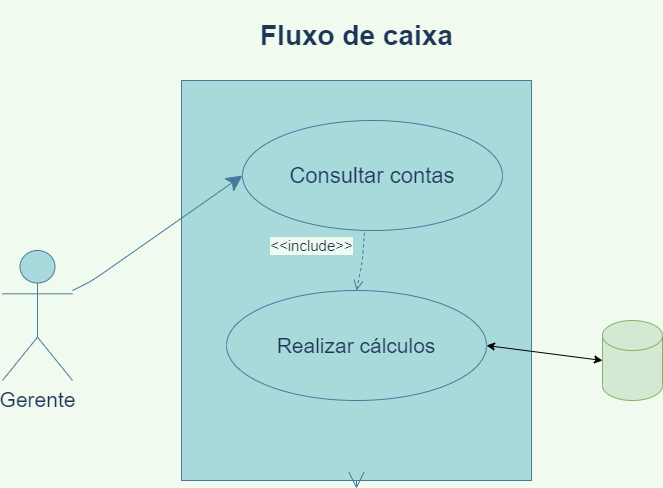

The diagram above was exported from draw.io. Its source (the exported page's mxGraphModel, read from the mxfile embedded in the PNG):
<mxGraphModel dx="868" dy="482" grid="1" gridSize="10" guides="1" tooltips="1" connect="1" arrows="1" fold="1" page="1" pageScale="1" pageWidth="827" pageHeight="1169" background="#F1FAEE" math="0" shadow="0">
  <root>
    <mxCell id="0" />
    <mxCell id="1" parent="0" />
    <mxCell id="IBbJDrNkjL18sqw7Rc1C-1" value="" style="rounded=0;whiteSpace=wrap;html=1;hachureGap=4;pointerEvents=0;fillColor=#A8DADC;strokeColor=#457B9D;fontColor=#1D3557;" parent="1" vertex="1">
      <mxGeometry x="239" y="110" width="350" height="400" as="geometry" />
    </mxCell>
    <mxCell id="XVSgiziQ_g14ShpZauag-1" value="&lt;font style=&quot;font-size: 21px&quot;&gt;Gerente&lt;/font&gt;" style="shape=umlActor;verticalLabelPosition=bottom;verticalAlign=top;html=1;outlineConnect=0;hachureGap=4;pointerEvents=0;fillColor=#A8DADC;strokeColor=#457B9D;fontColor=#1D3557;" parent="1" vertex="1">
      <mxGeometry x="60" y="280" width="70" height="130" as="geometry" />
    </mxCell>
    <mxCell id="IBbJDrNkjL18sqw7Rc1C-2" value="&lt;font style=&quot;font-size: 28px&quot;&gt;Fluxo de caixa&lt;/font&gt;" style="text;strokeColor=none;fillColor=none;html=1;fontSize=24;fontStyle=1;verticalAlign=middle;align=center;hachureGap=4;pointerEvents=0;fontColor=#1D3557;" parent="1" vertex="1">
      <mxGeometry x="364" y="30" width="100" height="70" as="geometry" />
    </mxCell>
    <mxCell id="IBbJDrNkjL18sqw7Rc1C-3" value="&lt;font style=&quot;font-size: 22px&quot;&gt;Consultar contas&lt;/font&gt;" style="ellipse;whiteSpace=wrap;html=1;hachureGap=4;pointerEvents=0;fillColor=#A8DADC;strokeColor=#457B9D;fontColor=#1D3557;" parent="1" vertex="1">
      <mxGeometry x="300" y="150" width="260" height="110" as="geometry" />
    </mxCell>
    <mxCell id="IBbJDrNkjL18sqw7Rc1C-4" value="&lt;font style=&quot;font-size: 21px&quot;&gt;Realizar cálculos&lt;/font&gt;" style="ellipse;whiteSpace=wrap;html=1;hachureGap=4;pointerEvents=0;fillColor=#A8DADC;strokeColor=#457B9D;fontColor=#1D3557;" parent="1" vertex="1">
      <mxGeometry x="284" y="320" width="260" height="110" as="geometry" />
    </mxCell>
    <mxCell id="IBbJDrNkjL18sqw7Rc1C-5" style="edgeStyle=none;curved=1;rounded=0;orthogonalLoop=1;jettySize=auto;html=1;exitX=0.5;exitY=1;exitDx=0;exitDy=0;endArrow=open;startSize=14;endSize=14;sourcePerimeterSpacing=8;targetPerimeterSpacing=8;labelBackgroundColor=#F1FAEE;strokeColor=#457B9D;fontColor=#1D3557;" parent="1" source="IBbJDrNkjL18sqw7Rc1C-1" target="IBbJDrNkjL18sqw7Rc1C-1" edge="1">
      <mxGeometry relative="1" as="geometry" />
    </mxCell>
    <mxCell id="IBbJDrNkjL18sqw7Rc1C-8" value="&lt;font style=&quot;font-size: 15px&quot;&gt;&amp;lt;&amp;lt;include&amp;gt;&amp;gt;&lt;/font&gt;" style="html=1;verticalAlign=bottom;endArrow=open;dashed=1;endSize=8;sourcePerimeterSpacing=8;targetPerimeterSpacing=8;exitX=0.469;exitY=1.018;exitDx=0;exitDy=0;labelBackgroundColor=#F1FAEE;strokeColor=#457B9D;fontColor=#1D3557;exitPerimeter=0;entryX=0.5;entryY=0;entryDx=0;entryDy=0;" parent="1" source="IBbJDrNkjL18sqw7Rc1C-3" target="IBbJDrNkjL18sqw7Rc1C-4" edge="1">
      <mxGeometry x="0.1868" y="-51" relative="1" as="geometry">
        <mxPoint x="450" y="390" as="sourcePoint" />
        <mxPoint x="660" y="320" as="targetPoint" />
        <Array as="points">
          <mxPoint x="420" y="290" />
        </Array>
        <mxPoint as="offset" />
      </mxGeometry>
    </mxCell>
    <mxCell id="IBbJDrNkjL18sqw7Rc1C-9" value="" style="endArrow=classic;html=1;startSize=14;endSize=14;sourcePerimeterSpacing=8;targetPerimeterSpacing=8;entryX=0;entryY=0.5;entryDx=0;entryDy=0;exitX=1;exitY=0.308;exitDx=0;exitDy=0;exitPerimeter=0;labelBackgroundColor=#F1FAEE;strokeColor=#457B9D;fontColor=#1D3557;" parent="1" source="XVSgiziQ_g14ShpZauag-1" target="IBbJDrNkjL18sqw7Rc1C-3" edge="1">
      <mxGeometry width="50" height="50" relative="1" as="geometry">
        <mxPoint x="130" y="330" as="sourcePoint" />
        <mxPoint x="180" y="280" as="targetPoint" />
        <Array as="points">
          <mxPoint x="150" y="310" />
        </Array>
      </mxGeometry>
    </mxCell>
    <mxCell id="D34EMqnwmyvjOu8WF_G0-1" value="" style="shape=cylinder3;whiteSpace=wrap;html=1;boundedLbl=1;backgroundOutline=1;size=15;fillColor=#d5e8d4;strokeColor=#82b366;" vertex="1" parent="1">
      <mxGeometry x="660" y="350" width="60" height="80" as="geometry" />
    </mxCell>
    <mxCell id="D34EMqnwmyvjOu8WF_G0-2" value="" style="endArrow=classic;startArrow=classic;html=1;entryX=0;entryY=0.5;entryDx=0;entryDy=0;entryPerimeter=0;exitX=1;exitY=0.5;exitDx=0;exitDy=0;" edge="1" parent="1" source="IBbJDrNkjL18sqw7Rc1C-4" target="D34EMqnwmyvjOu8WF_G0-1">
      <mxGeometry width="50" height="50" relative="1" as="geometry">
        <mxPoint x="420" y="380" as="sourcePoint" />
        <mxPoint x="470" y="330" as="targetPoint" />
        <Array as="points" />
      </mxGeometry>
    </mxCell>
  </root>
</mxGraphModel>